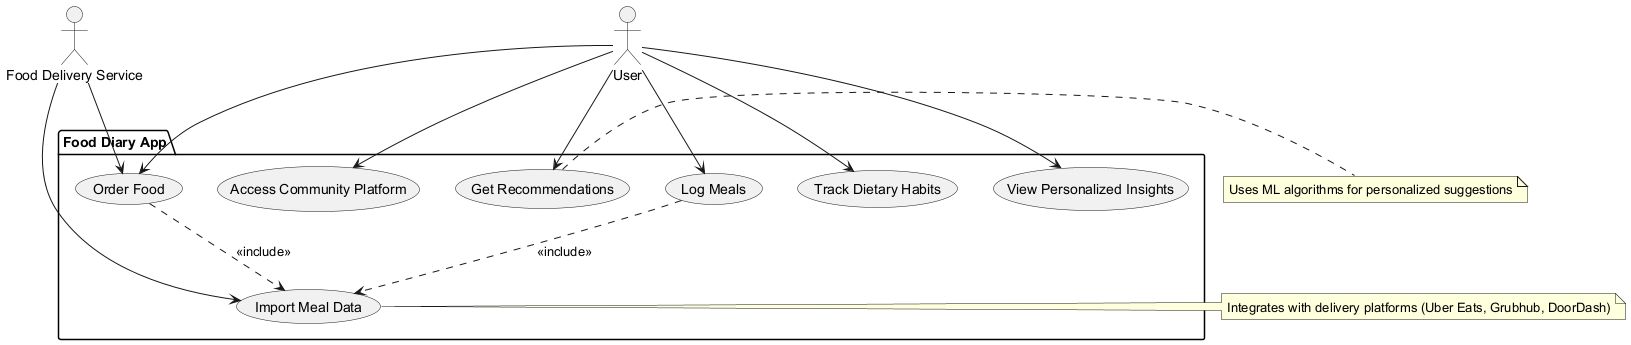

The diagram above was rendered by PlantUML. Its source (embedded in the PNG):
@startuml
' Define all actors first
actor "User" as Actor_User
actor "Food Delivery Service" as Actor_FDS

' Define system boundary using package
package "Food Diary App" {
  usecase "Log Meals" as UC_LogMeals
  usecase "Track Dietary Habits" as UC_TrackHabits
  usecase "View Personalized Insights" as UC_Insights
  usecase "Get Recommendations" as UC_Recommendations
  usecase "Access Community Platform" as UC_Community
  usecase "Order Food" as UC_OrderFood
  usecase "Import Meal Data" as UC_ImportMeal
}

' Define relationships
Actor_User --> UC_LogMeals
Actor_User --> UC_TrackHabits
Actor_User --> UC_Insights
Actor_User --> UC_Recommendations
Actor_User --> UC_Community
Actor_User --> UC_OrderFood

UC_OrderFood ..> UC_ImportMeal : <<include>>
UC_LogMeals ..> UC_ImportMeal : <<include>>
Actor_FDS --> UC_ImportMeal
Actor_FDS --> UC_OrderFood

' Add notes for non-functional requirements
note right of UC_Recommendations : Uses ML algorithms for personalized suggestions
note right of UC_ImportMeal : Integrates with delivery platforms (Uber Eats, Grubhub, DoorDash)
@enduml